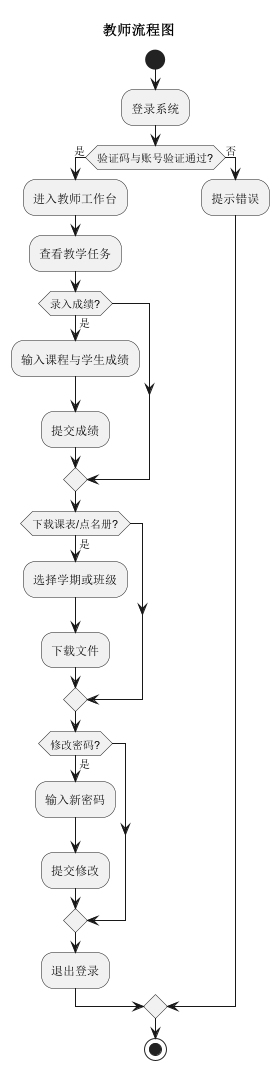

The diagram above was rendered by PlantUML. Its source (embedded in the PNG):
@startuml
title 教师流程图
start
:登录系统;
if (验证码与账号验证通过?) then (是)
  :进入教师工作台;
  :查看教学任务;
  if (录入成绩?) then (是)
    :输入课程与学生成绩;
    :提交成绩;
  endif
  if (下载课表/点名册?) then (是)
    :选择学期或班级;
    :下载文件;
  endif
  if (修改密码?) then (是)
    :输入新密码;
    :提交修改;
  endif
  :退出登录;
else (否)
  :提示错误;
endif
stop
@enduml